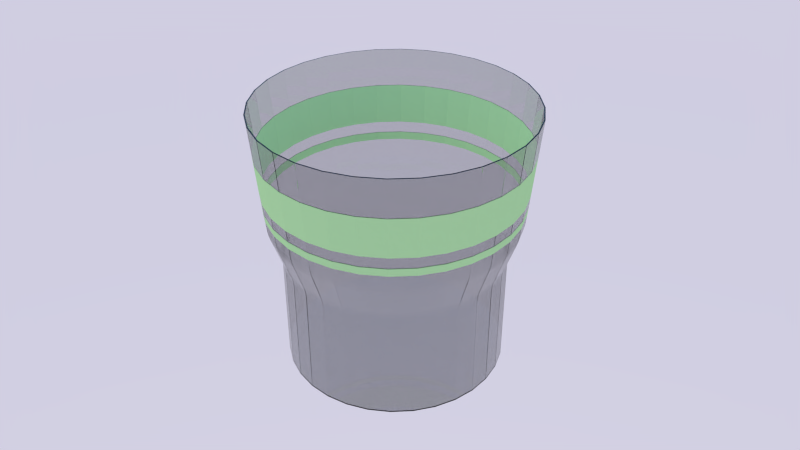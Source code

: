 # Source: cup.blend  (saved by Blender 2.74.0; exported with 4.5.12 LTS)
import bpy
from mathutils import Matrix  # noqa: F401  (used for matrix-valued properties, if any)

bpy.ops.wm.read_factory_settings(use_empty=True)
scene = bpy.context.scene
scene.name = 'Scene'

# ---- collections
col_collection_1 = bpy.data.collections.new('Collection 1'); scene.collection.children.link(col_collection_1)

# ---- materials (node trees are filled in below, after node groups)
mat_grass = bpy.data.materials.new('Grass')
mat_grass.alpha_threshold = 0.0
mat_grass.roughness = 0.5
mat_material = bpy.data.materials.new('Material')
mat_material.alpha_threshold = 0.0
mat_material.roughness = 0.5

# ---- material node trees
mat_grass.use_nodes = True; mat_grass.node_tree.nodes.clear()
_N = mat_grass.node_tree.nodes; _L = mat_grass.node_tree.links
n0 = _N.new('ShaderNodeOutputMaterial'); n0.name = 'Material Output'; n0.location = (300, 300)
n1 = _N.new('ShaderNodeBsdfGlass'); n1.name = 'Glass BSDF'; n1.location = (100, 300)
n1.distribution = 'BECKMANN'
n1.inputs[0].default_value = (0.8, 0.8, 0.8, 1.0)
n1.inputs[2].default_value = 1.45
_L.new(n1.outputs[0], n0.inputs[0])
n0.is_active_output = True
mat_material.use_nodes = True; mat_material.node_tree.nodes.clear()
_N = mat_material.node_tree.nodes; _L = mat_material.node_tree.links
n0 = _N.new('ShaderNodeOutputMaterial'); n0.name = 'Material Output'; n0.location = (300, 300)
n1 = _N.new('ShaderNodeBsdfDiffuse'); n1.name = 'Diffuse BSDF'; n1.location = (10, 300)
n1.inputs[0].default_value = (0.5537, 0.8344, 0.352, 1.0)
_L.new(n1.outputs[0], n0.inputs[0])
n0.is_active_output = True

# ---- world
world_world = bpy.data.worlds.new('World'); scene.world = world_world
world_world.use_nodes = True; world_world.node_tree.nodes.clear()
_N = world_world.node_tree.nodes; _L = world_world.node_tree.links
n0 = _N.new('ShaderNodeOutputWorld'); n0.name = 'World Output'; n0.location = (300, 300)
n1 = _N.new('ShaderNodeBackground'); n1.name = 'Background'; n1.location = (10, 300)
n2 = _N.new('ShaderNodeTexSky'); n2.name = 'Sky Texture'; n2.location = (-190, 300)
n2.sky_type = 'PREETHAM'
n2.turbidity = 2.6
n2.sun_elevation = 1.571
_L.new(n1.outputs[0], n0.inputs[0])
_L.new(n2.outputs[0], n1.inputs[0])
n0.is_active_output = True
world_world.color = (0.1575, 0.4332, 0.4869)
world_world.use_sun_shadow = False
world_world.sun_shadow_jitter_overblur = 0.0
world_world.cycles.sampling_method = 'MANUAL'
world_world.cycles.sample_map_resolution = 256

# ---- cameras
cam_camera = bpy.data.cameras.new('Camera')
cam_camera.clip_end = 100.0
cam_camera.lens = 35.0
cam_camera.sensor_width = 32.0
cam_camera.sensor_height = 18.0
cam_camera.display_size = 2.0
cam_camera.dof.focus_distance = 0.0

# ---- lights
light_sun = bpy.data.lights.new('Sun', 'SUN')
light_sun.transmission_factor = 0.0
light_sun.angle = 0.1993
light_sun.energy = 1.0
light_sun.shadow_buffer_clip_start = 0.5
light_sun.shadow_soft_size = 0.1
light_sun.shadow_cascade_max_distance = 1000.0
light_sun.cycles.use_multiple_importance_sampling = False

# ---- meshes
me_cylinder = bpy.data.meshes.new('Cylinder')
me_cylinder.from_pydata([(1.992e-08, 0.8322, -1.0), (0.0, 1.0, 1.0), (0.1624, 0.8162, -1.0), (0.1951, 0.9808, 1.0), (0.3185, 0.7689, -1.0), (0.3827, 0.9239, 1.0), (0.4623, 0.692, -1.0), (0.5556, 0.8315, 1.0), (0.5885, 0.5885, -1.0), (0.7071, 0.7071, 1.0), (0.692, 0.4623, -1.0), (0.8315, 0.5556, 1.0), (0.7689, 0.3185, -1.0), (0.9239, 0.3827, 1.0), (0.8162, 0.1624, -1.0), (0.9808, 0.1951, 1.0), (0.8322, 1.106e-07, -1.0), (1.0, 7.55e-08, 1.0), (0.8162, -0.1624, -1.0), (0.9808, -0.1951, 1.0), (0.7689, -0.3185, -1.0), (0.9239, -0.3827, 1.0), (0.692, -0.4623, -1.0), (0.8315, -0.5556, 1.0), (0.5885, -0.5885, -1.0), (0.7071, -0.7071, 1.0), (0.4623, -0.692, -1.0), (0.5556, -0.8315, 1.0), (0.3185, -0.7689, -1.0), (0.3827, -0.9239, 1.0), (0.1624, -0.8162, -1.0), (0.1951, -0.9808, 1.0), (-2.512e-07, -0.8322, -1.0), (-3.258e-07, -1.0, 1.0), (-0.1624, -0.8162, -1.0), (-0.1951, -0.9808, 1.0), (-0.3185, -0.7689, -1.0), (-0.3827, -0.9239, 1.0), (-0.4623, -0.692, -1.0), (-0.5556, -0.8315, 1.0), (-0.5885, -0.5885, -1.0), (-0.7071, -0.7071, 1.0), (-0.692, -0.4623, -1.0), (-0.8315, -0.5556, 1.0), (-0.7689, -0.3185, -1.0), (-0.9239, -0.3827, 1.0), (-0.8162, -0.1624, -1.0), (-0.9808, -0.1951, 1.0), (-0.8322, 8.514e-07, -1.0), (-1.0, 9.656e-07, 1.0), (-0.8162, 0.1624, -1.0), (-0.9808, 0.1951, 1.0), (-0.7689, 0.3185, -1.0), (-0.9239, 0.3827, 1.0), (-0.692, 0.4623, -1.0), (-0.8315, 0.5556, 1.0), (-0.5885, 0.5885, -1.0), (-0.7071, 0.7071, 1.0), (-0.4623, 0.692, -1.0), (-0.5556, 0.8315, 1.0), (-0.3185, 0.7689, -1.0), (-0.3827, 0.9239, 1.0), (-0.1624, 0.8162, -1.0), (-0.1951, 0.9808, 1.0), (9.245e-09, 0.9166, 0.1222), (7.964e-09, 0.9329, 0.2006), (8.753e-09, 0.9235, 0.1467), (8.295e-09, 0.9295, 0.1754), (0.182, 0.915, 0.2006), (0.1788, 0.899, 0.1222), (0.1813, 0.9116, 0.1754), (0.1802, 0.9058, 0.1467), (0.357, 0.8619, 0.2006), (0.3508, 0.8468, 0.1222), (0.3557, 0.8588, 0.1754), (0.3534, 0.8532, 0.1467), (0.5183, 0.7757, 0.2006), (0.5092, 0.7621, 0.1222), (0.5164, 0.7729, 0.1754), (0.5131, 0.7679, 0.1467), (0.6597, 0.6597, 0.2006), (0.6481, 0.6481, 0.1222), (0.6573, 0.6573, 0.1754), (0.653, 0.653, 0.1467), (0.7757, 0.5183, 0.2006), (0.7621, 0.5092, 0.1222), (0.7729, 0.5164, 0.1754), (0.7679, 0.5131, 0.1467), (0.8619, 0.357, 0.2006), (0.8468, 0.3508, 0.1222), (0.8588, 0.3557, 0.1754), (0.8532, 0.3534, 0.1467), (0.915, 0.182, 0.2006), (0.899, 0.1788, 0.1222), (0.9116, 0.1813, 0.1754), (0.9058, 0.1802, 0.1467), (0.9329, 8.955e-08, 0.2006), (0.9166, 9.315e-08, 0.1222), (0.9295, 9.031e-08, 0.1754), (0.9235, 9.16e-08, 0.1467), (0.915, -0.182, 0.2006), (0.899, -0.1788, 0.1222), (0.9116, -0.1813, 0.1754), (0.9058, -0.1802, 0.1467), (0.8619, -0.357, 0.2006), (0.8468, -0.3508, 0.1222), (0.8588, -0.3557, 0.1754), (0.8532, -0.3534, 0.1467), (0.7757, -0.5183, 0.2006), (0.7621, -0.5092, 0.1222), (0.7729, -0.5164, 0.1754), (0.7679, -0.5131, 0.1467), (0.6597, -0.6597, 0.2006), (0.6481, -0.6481, 0.1222), (0.6573, -0.6573, 0.1754), (0.653, -0.653, 0.1467), (0.5183, -0.7757, 0.2006), (0.5092, -0.7621, 0.1222), (0.5164, -0.7729, 0.1754), (0.5131, -0.7679, 0.1467), (0.357, -0.8619, 0.2006), (0.3508, -0.8468, 0.1222), (0.3557, -0.8588, 0.1754), (0.3534, -0.8532, 0.1467), (0.182, -0.915, 0.2006), (0.1788, -0.899, 0.1222), (0.1813, -0.9116, 0.1754), (0.1802, -0.9058, 0.1467), (-2.96e-07, -0.9329, 0.2006), (-2.894e-07, -0.9166, 0.1222), (-2.946e-07, -0.9295, 0.1754), (-2.922e-07, -0.9235, 0.1467), (-0.182, -0.915, 0.2006), (-0.1788, -0.899, 0.1222), (-0.1813, -0.9116, 0.1754), (-0.1802, -0.9058, 0.1467), (-0.357, -0.8619, 0.2006), (-0.3508, -0.8468, 0.1222), (-0.3557, -0.8588, 0.1754), (-0.3534, -0.8532, 0.1467), (-0.5183, -0.7757, 0.2006), (-0.5092, -0.7621, 0.1222), (-0.5164, -0.7729, 0.1754), (-0.5131, -0.7679, 0.1467), (-0.6597, -0.6597, 0.2006), (-0.6481, -0.6481, 0.1222), (-0.6573, -0.6573, 0.1754), (-0.653, -0.653, 0.1467), (-0.7757, -0.5183, 0.2006), (-0.7621, -0.5092, 0.1222), (-0.7729, -0.5164, 0.1754), (-0.7679, -0.5131, 0.1467), (-0.8619, -0.357, 0.2006), (-0.8468, -0.3508, 0.1222), (-0.8588, -0.3557, 0.1754), (-0.8532, -0.3534, 0.1467), (-0.915, -0.182, 0.2006), (-0.899, -0.1788, 0.1222), (-0.9116, -0.1813, 0.1754), (-0.9058, -0.1802, 0.1467), (-0.9329, 9.2e-07, 0.2006), (-0.9166, 9.09e-07, 0.1222), (-0.9295, 9.176e-07, 0.1754), (-0.9235, 9.136e-07, 0.1467), (-0.915, 0.182, 0.2006), (-0.899, 0.1788, 0.1222), (-0.9116, 0.1813, 0.1754), (-0.9058, 0.1802, 0.1467), (-0.8619, 0.357, 0.2006), (-0.8468, 0.3508, 0.1222), (-0.8588, 0.3557, 0.1754), (-0.8532, 0.3534, 0.1467), (-0.7757, 0.5183, 0.2006), (-0.7621, 0.5092, 0.1222), (-0.7729, 0.5164, 0.1754), (-0.7679, 0.5131, 0.1467), (-0.6597, 0.6597, 0.2006), (-0.6481, 0.6481, 0.1222), (-0.6573, 0.6573, 0.1754), (-0.653, 0.653, 0.1467), (-0.5183, 0.7757, 0.2006), (-0.5092, 0.7621, 0.1222), (-0.5164, 0.7729, 0.1754), (-0.5131, 0.7679, 0.1467), (-0.357, 0.8619, 0.2006), (-0.3508, 0.8468, 0.1222), (-0.3557, 0.8588, 0.1754), (-0.3534, 0.8532, 0.1467), (-0.1788, 0.899, 0.1222), (-0.182, 0.915, 0.2006), (-0.1802, 0.9058, 0.1467), (-0.1813, 0.9116, 0.1754), (0.1617, 0.8127, -0.1783), (0.1642, 0.8253, -0.09939), (0.162, 0.8144, -0.1529), (0.1629, 0.819, -0.124), (0.3171, 0.7656, -0.1783), (0.322, 0.7774, -0.09939), (0.3177, 0.7671, -0.1529), (0.3195, 0.7714, -0.124), (0.4604, 0.689, -0.1783), (0.4675, 0.6997, -0.09939), (0.4613, 0.6904, -0.1529), (0.4639, 0.6943, -0.124), (0.5859, 0.5859, -0.1783), (0.595, 0.595, -0.09939), (0.5871, 0.5871, -0.1529), (0.5904, 0.5904, -0.124), (0.689, 0.4604, -0.1783), (0.6997, 0.4675, -0.09939), (0.6904, 0.4613, -0.1529), (0.6943, 0.4639, -0.124), (0.7656, 0.3171, -0.1783), (0.7774, 0.322, -0.09939), (0.7671, 0.3177, -0.1529), (0.7714, 0.3195, -0.124), (0.8127, 0.1617, -0.1783), (0.8253, 0.1642, -0.09939), (0.8144, 0.162, -0.1529), (0.819, 0.1629, -0.124), (0.8286, 1.127e-07, -0.1783), (0.8415, 1.099e-07, -0.09939), (0.8303, 1.124e-07, -0.1529), (0.835, 1.114e-07, -0.124), (0.8127, -0.1617, -0.1783), (0.8253, -0.1642, -0.09939), (0.8144, -0.162, -0.1529), (0.819, -0.1629, -0.124), (0.7656, -0.3171, -0.1783), (0.7774, -0.322, -0.09939), (0.7671, -0.3177, -0.1529), (0.7714, -0.3195, -0.124), (0.689, -0.4604, -0.1783), (0.6997, -0.4675, -0.09939), (0.6904, -0.4613, -0.1529), (0.6943, -0.4639, -0.124), (0.5859, -0.5859, -0.1783), (0.595, -0.595, -0.09939), (0.5871, -0.5871, -0.1529), (0.5904, -0.5904, -0.124), (0.4604, -0.689, -0.1783), (0.4675, -0.6997, -0.09939), (0.4613, -0.6904, -0.1529), (0.4639, -0.6943, -0.124), (0.3171, -0.7656, -0.1783), (0.322, -0.7774, -0.09939), (0.3177, -0.7671, -0.1529), (0.3195, -0.7714, -0.124), (0.1617, -0.8127, -0.1783), (0.1642, -0.8253, -0.09939), (0.162, -0.8144, -0.1529), (0.1629, -0.819, -0.124), (-2.546e-07, -0.8286, -0.1783), (-2.598e-07, -0.8415, -0.09939), (-2.553e-07, -0.8303, -0.1529), (-2.573e-07, -0.835, -0.124), (-0.1617, -0.8127, -0.1783), (-0.1642, -0.8253, -0.09939), (-0.162, -0.8144, -0.1529), (-0.1629, -0.819, -0.124), (-0.3171, -0.7656, -0.1783), (-0.322, -0.7774, -0.09939), (-0.3177, -0.7671, -0.1529), (-0.3195, -0.7714, -0.124), (-0.4604, -0.689, -0.1783), (-0.4675, -0.6997, -0.09939), (-0.4613, -0.6904, -0.1529), (-0.4639, -0.6943, -0.124), (-0.5859, -0.5859, -0.1783), (-0.595, -0.595, -0.09939), (-0.5871, -0.5871, -0.1529), (-0.5904, -0.5904, -0.124), (-0.689, -0.4604, -0.1783), (-0.6997, -0.4675, -0.09939), (-0.6904, -0.4613, -0.1529), (-0.6943, -0.4639, -0.124), (-0.7656, -0.3171, -0.1783), (-0.7774, -0.322, -0.09939), (-0.7671, -0.3177, -0.1529), (-0.7714, -0.3195, -0.124), (-0.8127, -0.1617, -0.1783), (-0.8253, -0.1642, -0.09939), (-0.8144, -0.162, -0.1529), (-0.819, -0.1629, -0.124), (-0.8286, 8.503e-07, -0.1783), (-0.8415, 8.589e-07, -0.09939), (-0.8303, 8.515e-07, -0.1529), (-0.835, 8.546e-07, -0.124), (-0.8127, 0.1617, -0.1783), (-0.8253, 0.1642, -0.09939), (-0.8144, 0.162, -0.1529), (-0.819, 0.1629, -0.124), (-0.7656, 0.3171, -0.1783), (-0.7774, 0.322, -0.09939), (-0.7671, 0.3177, -0.1529), (-0.7714, 0.3195, -0.124), (-0.689, 0.4604, -0.1783), (-0.6997, 0.4675, -0.09939), (-0.6904, 0.4613, -0.1529), (-0.6943, 0.4639, -0.124), (-0.5859, 0.5859, -0.1783), (-0.595, 0.595, -0.09939), (-0.5871, 0.5871, -0.1529), (-0.5904, 0.5904, -0.124), (-0.4604, 0.689, -0.1783), (-0.4675, 0.6997, -0.09939), (-0.4613, 0.6904, -0.1529), (-0.4639, 0.6943, -0.124), (-0.3171, 0.7656, -0.1783), (-0.322, 0.7774, -0.09939), (-0.3177, 0.7671, -0.1529), (-0.3195, 0.7714, -0.124), (-0.1642, 0.8253, -0.09939), (-0.1617, 0.8127, -0.1783), (-0.1629, 0.819, -0.124), (-0.162, 0.8144, -0.1529), (1.434e-08, 0.8415, -0.09939), (1.545e-08, 0.8286, -0.1783), (1.482e-08, 0.835, -0.124), (1.522e-08, 0.8303, -0.1529), (2.834e-09, 0.9761, 0.7155), (0.1904, 0.9574, 0.7155), (-0.1904, 0.9574, 0.7155), (0.3735, 0.9018, 0.7155), (0.5423, 0.8116, 0.7155), (0.6902, 0.6902, 0.7155), (0.8116, 0.5423, 0.7155), (0.9018, 0.3735, 0.7155), (0.9574, 0.1904, 0.7155), (0.9761, 8.05e-08, 0.7155), (0.9574, -0.1904, 0.7155), (0.9018, -0.3735, 0.7155), (0.8116, -0.5423, 0.7155), (0.6902, -0.6902, 0.7155), (0.5423, -0.8116, 0.7155), (0.3735, -0.9018, 0.7155), (0.1904, -0.9574, 0.7155), (-3.152e-07, -0.9761, 0.7155), (-0.1904, -0.9574, 0.7155), (-0.3735, -0.9018, 0.7155), (-0.5423, -0.8116, 0.7155), (-0.6902, -0.6902, 0.7155), (-0.8116, -0.5423, 0.7155), (-0.9018, -0.3735, 0.7155), (-0.9574, -0.1904, 0.7155), (-0.9761, 9.494e-07, 0.7155), (-0.9574, 0.1904, 0.7155), (-0.9018, 0.3736, 0.7155), (-0.8116, 0.5423, 0.7155), (-0.6902, 0.6902, 0.7155), (-0.5423, 0.8116, 0.7155), (-0.3735, 0.9018, 0.7155), (0.1855, 0.9326, 0.4142), (0.3639, 0.8785, 0.4142), (0.5283, 0.7906, 0.4142), (0.6724, 0.6724, 0.4142), (0.7906, 0.5283, 0.4142), (0.8785, 0.3639, 0.4142), (0.9326, 0.1855, 0.4142), (0.9508, 8.579e-08, 0.4142), (0.9326, -0.1855, 0.4142), (0.8785, -0.3639, 0.4142), (0.7906, -0.5283, 0.4142), (0.6724, -0.6724, 0.4142), (0.5283, -0.7906, 0.4142), (0.3639, -0.8785, 0.4142), (0.1855, -0.9326, 0.4142), (-3.04e-07, -0.9508, 0.4142), (-0.1855, -0.9326, 0.4142), (-0.3639, -0.8785, 0.4142), (-0.5283, -0.7906, 0.4142), (-0.6724, -0.6724, 0.4142), (-0.7906, -0.5283, 0.4142), (-0.8785, -0.3639, 0.4142), (-0.9326, -0.1855, 0.4142), (-0.9508, 9.321e-07, 0.4142), (-0.9326, 0.1855, 0.4142), (-0.8785, 0.3639, 0.4142), (-0.7906, 0.5283, 0.4142), (-0.6724, 0.6724, 0.4142), (-0.5283, 0.7906, 0.4142), (-0.3639, 0.8785, 0.4142), (5.836e-09, 0.9508, 0.4142), (-0.1855, 0.9326, 0.4142), (0.1841, 0.9255, 0.3276), (0.3611, 0.8718, 0.3276), (0.5242, 0.7846, 0.3276), (0.6672, 0.6672, 0.3276), (0.7846, 0.5242, 0.3276), (0.8718, 0.3611, 0.3276), (0.9255, 0.1841, 0.3276), (0.9436, 8.732e-08, 0.3276), (0.9255, -0.1841, 0.3276), (0.8718, -0.3611, 0.3276), (0.7846, -0.5242, 0.3276), (0.6672, -0.6672, 0.3276), (0.5242, -0.7846, 0.3276), (0.3611, -0.8718, 0.3276), (0.1841, -0.9255, 0.3276), (-3.008e-07, -0.9436, 0.3276), (-0.1841, -0.9255, 0.3276), (-0.3611, -0.8718, 0.3276), (-0.5242, -0.7846, 0.3276), (-0.6672, -0.6672, 0.3276), (-0.7846, -0.5242, 0.3276), (-0.8718, -0.3611, 0.3276), (-0.9255, -0.1841, 0.3276), (-0.9436, 9.272e-07, 0.3276), (-0.9255, 0.1841, 0.3276), (-0.8718, 0.3611, 0.3276), (-0.7846, 0.5242, 0.3276), (-0.6672, 0.6672, 0.3276), (-0.5242, 0.7846, 0.3276), (-0.3611, 0.8718, 0.3276), (6.698e-09, 0.9436, 0.3276), (-0.1841, 0.9255, 0.3276), (0.1831, 0.9205, 0.2679), (0.3592, 0.8671, 0.2679), (0.5214, 0.7804, 0.2679), (0.6637, 0.6637, 0.2679), (0.7804, 0.5214, 0.2679), (0.8671, 0.3592, 0.2679), (0.9205, 0.1831, 0.2679), (0.9386, 8.836e-08, 0.2679), (0.9205, -0.1831, 0.2679), (0.8671, -0.3592, 0.2679), (0.7804, -0.5214, 0.2679), (0.6637, -0.6637, 0.2679), (0.5214, -0.7804, 0.2679), (0.3592, -0.8671, 0.2679), (0.1831, -0.9205, 0.2679), (-2.985e-07, -0.9386, 0.2679), (-0.1831, -0.9205, 0.2679), (-0.3592, -0.8671, 0.2679), (-0.5214, -0.7804, 0.2679), (-0.6637, -0.6637, 0.2679), (-0.7804, -0.5214, 0.2679), (-0.8671, -0.3592, 0.2679), (-0.9205, -0.1831, 0.2679), (-0.9386, 9.238e-07, 0.2679), (-0.9205, 0.1831, 0.2679), (-0.8671, 0.3592, 0.2679), (-0.7804, 0.5214, 0.2679), (-0.6637, 0.6637, 0.2679), (-0.5214, 0.7804, 0.2679), (-0.3592, 0.8671, 0.2679), (7.293e-09, 0.9386, 0.2679), (-0.1831, 0.9205, 0.2679)], [], [(4, 196, 200, 6), (6, 200, 204, 8), (8, 204, 208, 10), (10, 208, 212, 12), (12, 212, 216, 14), (14, 216, 220, 16), (16, 220, 224, 18), (18, 224, 228, 20), (20, 228, 232, 22), (22, 232, 236, 24), (24, 236, 240, 26), (26, 240, 244, 28), (28, 244, 248, 30), (30, 248, 252, 32), (32, 252, 256, 34), (34, 256, 260, 36), (36, 260, 264, 38), (38, 264, 268, 40), (40, 268, 272, 42), (42, 272, 276, 44), (44, 276, 280, 46), (46, 280, 284, 48), (48, 284, 288, 50), (50, 288, 292, 52), (52, 292, 296, 54), (54, 296, 300, 56), (56, 300, 304, 58), (58, 304, 308, 60), (60, 308, 313, 62), (2, 192, 196, 4), (62, 313, 317, 0), (0, 2, 4, 6, 8, 10, 12, 14, 16, 18, 20, 22, 24, 26, 28, 30, 32, 34, 36, 38, 40, 42, 44, 46, 48, 50, 52, 54, 56, 58, 60, 62), (322, 63, 1, 320), (351, 61, 63, 322), (350, 59, 61, 351), (349, 57, 59, 350), (348, 55, 57, 349), (347, 53, 55, 348), (346, 51, 53, 347), (345, 49, 51, 346), (344, 47, 49, 345), (343, 45, 47, 344), (342, 43, 45, 343), (341, 41, 43, 342), (340, 39, 41, 341), (339, 37, 39, 340), (338, 35, 37, 339), (337, 33, 35, 338), (336, 31, 33, 337), (335, 29, 31, 336), (334, 27, 29, 335), (333, 25, 27, 334), (332, 23, 25, 333), (331, 21, 23, 332), (330, 19, 21, 331), (329, 17, 19, 330), (328, 15, 17, 329), (327, 13, 15, 328), (326, 11, 13, 327), (325, 9, 11, 326), (324, 7, 9, 325), (323, 5, 7, 324), (321, 3, 5, 323), (316, 64, 69, 193), (193, 69, 73, 197), (197, 73, 77, 201), (201, 77, 81, 205), (205, 81, 85, 209), (209, 85, 89, 213), (213, 89, 93, 217), (217, 93, 97, 221), (221, 97, 101, 225), (225, 101, 105, 229), (229, 105, 109, 233), (233, 109, 113, 237), (237, 113, 117, 241), (241, 117, 121, 245), (245, 121, 125, 249), (249, 125, 129, 253), (253, 129, 133, 257), (257, 133, 137, 261), (261, 137, 141, 265), (265, 141, 145, 269), (269, 145, 149, 273), (273, 149, 153, 277), (277, 153, 157, 281), (281, 157, 161, 285), (285, 161, 165, 289), (289, 165, 169, 293), (293, 169, 173, 297), (297, 173, 177, 301), (301, 177, 181, 305), (305, 181, 185, 309), (312, 188, 64, 316), (309, 185, 188, 312), (184, 189, 191, 186), (186, 191, 190, 187), (187, 190, 188, 185), (189, 65, 67, 191), (191, 67, 66, 190), (190, 66, 64, 188), (180, 184, 186, 182), (182, 186, 187, 183), (183, 187, 185, 181), (176, 180, 182, 178), (178, 182, 183, 179), (179, 183, 181, 177), (172, 176, 178, 174), (174, 178, 179, 175), (175, 179, 177, 173), (168, 172, 174, 170), (170, 174, 175, 171), (171, 175, 173, 169), (164, 168, 170, 166), (166, 170, 171, 167), (167, 171, 169, 165), (160, 164, 166, 162), (162, 166, 167, 163), (163, 167, 165, 161), (156, 160, 162, 158), (158, 162, 163, 159), (159, 163, 161, 157), (152, 156, 158, 154), (154, 158, 159, 155), (155, 159, 157, 153), (148, 152, 154, 150), (150, 154, 155, 151), (151, 155, 153, 149), (144, 148, 150, 146), (146, 150, 151, 147), (147, 151, 149, 145), (140, 144, 146, 142), (142, 146, 147, 143), (143, 147, 145, 141), (136, 140, 142, 138), (138, 142, 143, 139), (139, 143, 141, 137), (132, 136, 138, 134), (134, 138, 139, 135), (135, 139, 137, 133), (128, 132, 134, 130), (130, 134, 135, 131), (131, 135, 133, 129), (124, 128, 130, 126), (126, 130, 131, 127), (127, 131, 129, 125), (120, 124, 126, 122), (122, 126, 127, 123), (123, 127, 125, 121), (116, 120, 122, 118), (118, 122, 123, 119), (119, 123, 121, 117), (112, 116, 118, 114), (114, 118, 119, 115), (115, 119, 117, 113), (108, 112, 114, 110), (110, 114, 115, 111), (111, 115, 113, 109), (104, 108, 110, 106), (106, 110, 111, 107), (107, 111, 109, 105), (100, 104, 106, 102), (102, 106, 107, 103), (103, 107, 105, 101), (96, 100, 102, 98), (98, 102, 103, 99), (99, 103, 101, 97), (92, 96, 98, 94), (94, 98, 99, 95), (95, 99, 97, 93), (88, 92, 94, 90), (90, 94, 95, 91), (91, 95, 93, 89), (84, 88, 90, 86), (86, 90, 91, 87), (87, 91, 89, 85), (80, 84, 86, 82), (82, 86, 87, 83), (83, 87, 85, 81), (76, 80, 82, 78), (78, 82, 83, 79), (79, 83, 81, 77), (72, 76, 78, 74), (74, 78, 79, 75), (75, 79, 77, 73), (68, 72, 74, 70), (70, 74, 75, 71), (71, 75, 73, 69), (65, 68, 70, 67), (67, 70, 71, 66), (66, 71, 69, 64), (320, 1, 3, 321), (316, 193, 195, 318), (318, 195, 194, 319), (319, 194, 192, 317), (193, 197, 199, 195), (195, 199, 198, 194), (194, 198, 196, 192), (197, 201, 203, 199), (199, 203, 202, 198), (198, 202, 200, 196), (201, 205, 207, 203), (203, 207, 206, 202), (202, 206, 204, 200), (205, 209, 211, 207), (207, 211, 210, 206), (206, 210, 208, 204), (209, 213, 215, 211), (211, 215, 214, 210), (210, 214, 212, 208), (213, 217, 219, 215), (215, 219, 218, 214), (214, 218, 216, 212), (217, 221, 223, 219), (219, 223, 222, 218), (218, 222, 220, 216), (221, 225, 227, 223), (223, 227, 226, 222), (222, 226, 224, 220), (225, 229, 231, 227), (227, 231, 230, 226), (226, 230, 228, 224), (229, 233, 235, 231), (231, 235, 234, 230), (230, 234, 232, 228), (233, 237, 239, 235), (235, 239, 238, 234), (234, 238, 236, 232), (237, 241, 243, 239), (239, 243, 242, 238), (238, 242, 240, 236), (241, 245, 247, 243), (243, 247, 246, 242), (242, 246, 244, 240), (245, 249, 251, 247), (247, 251, 250, 246), (246, 250, 248, 244), (249, 253, 255, 251), (251, 255, 254, 250), (250, 254, 252, 248), (253, 257, 259, 255), (255, 259, 258, 254), (254, 258, 256, 252), (257, 261, 263, 259), (259, 263, 262, 258), (258, 262, 260, 256), (261, 265, 267, 263), (263, 267, 266, 262), (262, 266, 264, 260), (265, 269, 271, 267), (267, 271, 270, 266), (266, 270, 268, 264), (269, 273, 275, 271), (271, 275, 274, 270), (270, 274, 272, 268), (273, 277, 279, 275), (275, 279, 278, 274), (274, 278, 276, 272), (277, 281, 283, 279), (279, 283, 282, 278), (278, 282, 280, 276), (281, 285, 287, 283), (283, 287, 286, 282), (282, 286, 284, 280), (285, 289, 291, 287), (287, 291, 290, 286), (286, 290, 288, 284), (289, 293, 295, 291), (291, 295, 294, 290), (290, 294, 292, 288), (293, 297, 299, 295), (295, 299, 298, 294), (294, 298, 296, 292), (297, 301, 303, 299), (299, 303, 302, 298), (298, 302, 300, 296), (301, 305, 307, 303), (303, 307, 306, 302), (302, 306, 304, 300), (305, 309, 311, 307), (307, 311, 310, 306), (306, 310, 308, 304), (312, 316, 318, 314), (314, 318, 319, 315), (315, 319, 317, 313), (309, 312, 314, 311), (311, 314, 315, 310), (310, 315, 313, 308), (0, 317, 192, 2), (382, 320, 321, 352), (352, 321, 323, 353), (353, 323, 324, 354), (354, 324, 325, 355), (355, 325, 326, 356), (356, 326, 327, 357), (357, 327, 328, 358), (358, 328, 329, 359), (359, 329, 330, 360), (360, 330, 331, 361), (361, 331, 332, 362), (362, 332, 333, 363), (363, 333, 334, 364), (364, 334, 335, 365), (365, 335, 336, 366), (366, 336, 337, 367), (367, 337, 338, 368), (368, 338, 339, 369), (369, 339, 340, 370), (370, 340, 341, 371), (371, 341, 342, 372), (372, 342, 343, 373), (373, 343, 344, 374), (374, 344, 345, 375), (375, 345, 346, 376), (376, 346, 347, 377), (377, 347, 348, 378), (378, 348, 349, 379), (379, 349, 350, 380), (380, 350, 351, 381), (381, 351, 322, 383), (383, 322, 320, 382), (415, 383, 382, 414), (413, 381, 383, 415), (412, 380, 381, 413), (411, 379, 380, 412), (410, 378, 379, 411), (409, 377, 378, 410), (408, 376, 377, 409), (407, 375, 376, 408), (406, 374, 375, 407), (405, 373, 374, 406), (404, 372, 373, 405), (403, 371, 372, 404), (402, 370, 371, 403), (401, 369, 370, 402), (400, 368, 369, 401), (399, 367, 368, 400), (398, 366, 367, 399), (397, 365, 366, 398), (396, 364, 365, 397), (395, 363, 364, 396), (394, 362, 363, 395), (393, 361, 362, 394), (392, 360, 361, 393), (391, 359, 360, 392), (390, 358, 359, 391), (389, 357, 358, 390), (388, 356, 357, 389), (387, 355, 356, 388), (386, 354, 355, 387), (385, 353, 354, 386), (384, 352, 353, 385), (414, 382, 352, 384), (446, 414, 384, 416), (416, 384, 385, 417), (417, 385, 386, 418), (418, 386, 387, 419), (419, 387, 388, 420), (420, 388, 389, 421), (421, 389, 390, 422), (422, 390, 391, 423), (423, 391, 392, 424), (424, 392, 393, 425), (425, 393, 394, 426), (426, 394, 395, 427), (427, 395, 396, 428), (428, 396, 397, 429), (429, 397, 398, 430), (430, 398, 399, 431), (431, 399, 400, 432), (432, 400, 401, 433), (433, 401, 402, 434), (434, 402, 403, 435), (435, 403, 404, 436), (436, 404, 405, 437), (437, 405, 406, 438), (438, 406, 407, 439), (439, 407, 408, 440), (440, 408, 409, 441), (441, 409, 410, 442), (442, 410, 411, 443), (443, 411, 412, 444), (444, 412, 413, 445), (445, 413, 415, 447), (447, 415, 414, 446), (189, 447, 446, 65), (184, 445, 447, 189), (180, 444, 445, 184), (176, 443, 444, 180), (172, 442, 443, 176), (168, 441, 442, 172), (164, 440, 441, 168), (160, 439, 440, 164), (156, 438, 439, 160), (152, 437, 438, 156), (148, 436, 437, 152), (144, 435, 436, 148), (140, 434, 435, 144), (136, 433, 434, 140), (132, 432, 433, 136), (128, 431, 432, 132), (124, 430, 431, 128), (120, 429, 430, 124), (116, 428, 429, 120), (112, 427, 428, 116), (108, 426, 427, 112), (104, 425, 426, 108), (100, 424, 425, 104), (96, 423, 424, 100), (92, 422, 423, 96), (88, 421, 422, 92), (84, 420, 421, 88), (80, 419, 420, 84), (76, 418, 419, 80), (72, 417, 418, 76), (68, 416, 417, 72), (65, 446, 416, 68)])
me_cylinder.polygons.foreach_set('material_index', [0, 0, 0, 0, 0, 0, 0, 0, 0, 0, 0, 0, 0, 0, 0, 0, 0, 0, 0, 0, 0, 0, 0, 0, 0, 0, 0, 0, 0, 0, 0, 0, 0, 0, 0, 0, 0, 0, 0, 0, 0, 0, 0, 0, 0, 0, 0, 0, 0, 0, 0, 0, 0, 0, 0, 0, 0, 0, 0, 0, 0, 0, 0, 0, 0, 0, 0, 0, 0, 0, 0, 0, 0, 0, 0, 0, 0, 0, 0, 0, 0, 0, 0, 0, 0, 0, 0, 0, 0, 0, 0, 0, 0, 0, 0, 0, 0, 0, 0, 0, 0, 0, 0, 0, 0, 0, 0, 0, 0, 0, 0, 0, 0, 0, 0, 0, 0, 0, 0, 0, 0, 0, 0, 0, 0, 0, 0, 0, 0, 0, 0, 0, 0, 0, 0, 0, 0, 0, 0, 0, 0, 0, 0, 0, 0, 0, 0, 0, 0, 0, 0, 0, 0, 0, 0, 0, 0, 0, 0, 0, 0, 0, 0, 0, 0, 0, 0, 0, 0, 0, 0, 0, 0, 0, 0, 0, 0, 0, 0, 0, 0, 0, 0, 0, 0, 0, 0, 0, 0, 0, 0, 0, 0, 0, 0, 0, 0, 0, 0, 0, 0, 0, 0, 0, 0, 0, 0, 0, 0, 0, 0, 0, 0, 0, 0, 0, 0, 0, 0, 0, 0, 0, 0, 0, 0, 0, 0, 0, 0, 0, 0, 0, 0, 0, 0, 0, 0, 0, 0, 0, 0, 0, 0, 0, 0, 0, 0, 0, 0, 0, 0, 0, 0, 0, 0, 0, 0, 0, 0, 0, 0, 0, 0, 0, 0, 0, 0, 0, 0, 0, 0, 0, 0, 0, 0, 0, 0, 0, 0, 0, 0, 0, 0, 0, 0, 0, 0, 0, 0, 1, 1, 1, 1, 1, 1, 1, 1, 1, 1, 1, 1, 1, 1, 1, 1, 1, 1, 1, 1, 1, 1, 1, 1, 1, 1, 1, 1, 1, 1, 1, 1, 0, 0, 0, 0, 0, 0, 0, 0, 0, 0, 0, 0, 0, 0, 0, 0, 0, 0, 0, 0, 0, 0, 0, 0, 0, 0, 0, 0, 0, 0, 0, 0, 1, 1, 1, 1, 1, 1, 1, 1, 1, 1, 1, 1, 1, 1, 1, 1, 1, 1, 1, 1, 1, 1, 1, 1, 1, 1, 1, 1, 1, 1, 1, 1, 0, 0, 0, 0, 0, 0, 0, 0, 0, 0, 0, 0, 0, 0, 0, 0, 0, 0, 0, 0, 0, 0, 0, 0, 0, 0, 0, 0, 0, 0, 0, 0])
me_cylinder.materials.append(mat_grass)
me_cylinder.materials.append(mat_material)
me_cylinder.use_remesh_preserve_volume = False
me_cylinder.use_remesh_preserve_attributes = False
me_cylinder.use_mirror_vertex_groups = False
me_cylinder.update()

# ---- objects
ob_camera = bpy.data.objects.new('Camera', cam_camera)
ob_sun = bpy.data.objects.new('Sun', light_sun)
ob_cylinder = bpy.data.objects.new('Cylinder', me_cylinder)

# ---- transforms, parenting, visibility, modifiers, constraints
ob_camera.location = (2.748, 4.572, 3.491)
ob_camera.rotation_euler = (0.9973, -1.482e-06, 2.594)
ob_camera.lineart.crease_threshold = 0.0
ob_sun.location = (2.287, -0.925, 2.349)
ob_sun.rotation_euler = (0.2214, 0.1865, 0.3034)
ob_sun.lineart.crease_threshold = 0.0
ob_cylinder.location = (0.0, 0.0, 0.0)
ob_cylinder.lineart.crease_threshold = 0.0
_m = ob_cylinder.modifiers.new('Solidify', 'SOLIDIFY')
_m.nonmanifold_thickness_mode = 'FIXED'
_m.nonmanifold_merge_threshold = 0.0003

# ---- collection membership
col_collection_1.objects.link(ob_camera)
col_collection_1.objects.link(ob_sun)
col_collection_1.objects.link(ob_cylinder)

# ---- scene / render settings (as saved in the file)
scene.camera = ob_camera
scene.frame_start = 1; scene.frame_end = 250; scene.frame_set(1)
scene.render.engine = 'CYCLES'
scene.render.resolution_percentage = 50
scene.render.dither_intensity = 0.0
scene.cycles.use_denoising = False
scene.cycles.samples = 10
scene.cycles.sampling_pattern = 'TABULATED_SOBOL'
scene.cycles.light_sampling_threshold = 0.0
scene.cycles.use_adaptive_sampling = False
scene.cycles.use_light_tree = False
scene.cycles.blur_glossy = 0.0
scene.cycles.pixel_filter_type = 'GAUSSIAN'
scene.cycles.sample_clamp_indirect = 0.0
scene.view_settings.view_transform = 'Standard'
bpy.context.view_layer.update()
